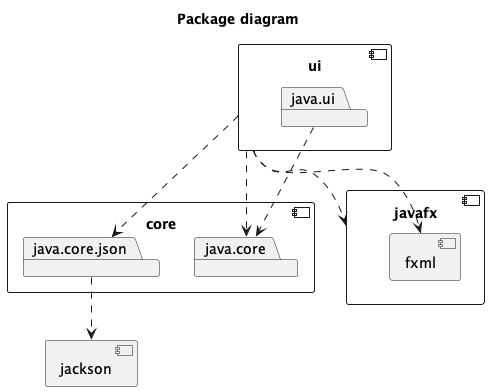

The diagram above was rendered by PlantUML. Its source (embedded in the PNG):
@startuml PackageDiagram

title Package diagram
!define List java.util.List !define ArrayList java.util.ArrayList

component core {
    package java.core
    package java.core.json
}


component jackson {
}



java.core.json ..> jackson

component ui {
    package java.ui
}
java.ui ..> java.core


component javafx {
    component fxml {

    }
}
ui ..> javafx
ui ..> fxml

ui ..> java.core.json
ui ..> java.core

@enduml